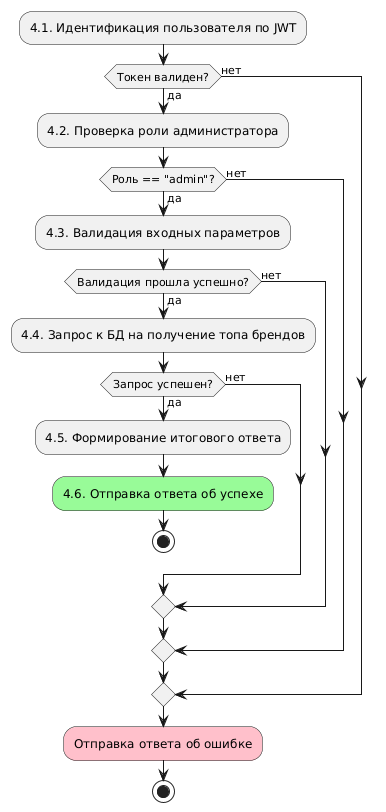

The diagram above was rendered by PlantUML. Its source (embedded in the PNG):
@startuml activity diagram
:4.1. Идентификация пользователя по JWT;
if (Токен валиден?) then (да)
    :4.2. Проверка роли администратора;
    if (Роль == "admin"?) then (да)
        :4.3. Валидация входных параметров;
        if (Валидация прошла успешно?) then (да)
            :4.4. Запрос к БД на получение топа брендов;
            if (Запрос успешен?) then (да)
                :4.5. Формирование итогового ответа;
                :4.6. Отправка ответа об успехе;<<#palegreen>>
                stop
            else (нет)
            endif
        else (нет)
        endif
    else (нет)
    endif
else (нет)
endif
:Отправка ответа об ошибке;<<#pink>>
stop
@enduml